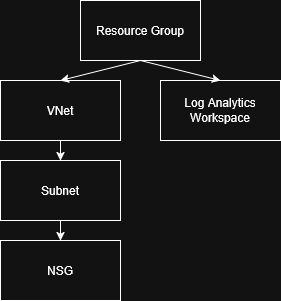

The diagram above was exported from draw.io. Its source (the exported page's mxGraphModel, read from the mxfile embedded in the PNG):
<mxGraphModel dx="1375" dy="759" grid="1" gridSize="10" guides="1" tooltips="1" connect="1" arrows="1" fold="1" page="1" pageScale="1" pageWidth="850" pageHeight="1100" math="0" shadow="0">
  <root>
    <mxCell id="0" />
    <mxCell id="1" parent="0" />
    <mxCell id="cOdmkLz0tM_SeTrKAOAl-2" parent="1" style="rounded=0;whiteSpace=wrap;html=1;" value="&lt;div&gt;Resource Group&lt;/div&gt;" vertex="1">
      <mxGeometry height="60" width="120" x="360" y="360" as="geometry" />
    </mxCell>
    <mxCell id="cOdmkLz0tM_SeTrKAOAl-3" parent="1" style="rounded=0;whiteSpace=wrap;html=1;" value="&lt;div&gt;VNet&lt;/div&gt;" vertex="1">
      <mxGeometry height="60" width="120" x="280" y="440" as="geometry" />
    </mxCell>
    <mxCell id="cOdmkLz0tM_SeTrKAOAl-4" parent="1" style="rounded=0;whiteSpace=wrap;html=1;" value="Subnet" vertex="1">
      <mxGeometry height="60" width="120" x="280" y="520" as="geometry" />
    </mxCell>
    <mxCell id="cOdmkLz0tM_SeTrKAOAl-6" parent="1" style="rounded=0;whiteSpace=wrap;html=1;" value="NSG" vertex="1">
      <mxGeometry height="60" width="120" x="280" y="600" as="geometry" />
    </mxCell>
    <mxCell id="cOdmkLz0tM_SeTrKAOAl-8" parent="1" style="rounded=0;whiteSpace=wrap;html=1;" value="Log Analytics Workspace" vertex="1">
      <mxGeometry height="60" width="120" x="440" y="440" as="geometry" />
    </mxCell>
    <mxCell id="cOdmkLz0tM_SeTrKAOAl-9" edge="1" parent="1" source="cOdmkLz0tM_SeTrKAOAl-2" style="endArrow=classic;html=1;rounded=0;entryX=0.5;entryY=0;entryDx=0;entryDy=0;exitX=0.5;exitY=1;exitDx=0;exitDy=0;" target="cOdmkLz0tM_SeTrKAOAl-3" value="">
      <mxGeometry height="50" relative="1" width="50" as="geometry">
        <mxPoint x="400" y="410" as="sourcePoint" />
        <mxPoint x="640" y="370" as="targetPoint" />
      </mxGeometry>
    </mxCell>
    <mxCell id="cOdmkLz0tM_SeTrKAOAl-10" edge="1" parent="1" source="cOdmkLz0tM_SeTrKAOAl-3" style="endArrow=classic;html=1;rounded=0;exitX=0.5;exitY=1;exitDx=0;exitDy=0;entryX=0.5;entryY=0;entryDx=0;entryDy=0;" target="cOdmkLz0tM_SeTrKAOAl-4" value="">
      <mxGeometry height="50" relative="1" width="50" as="geometry">
        <mxPoint x="400" y="410" as="sourcePoint" />
        <mxPoint x="450" y="360" as="targetPoint" />
      </mxGeometry>
    </mxCell>
    <mxCell id="cOdmkLz0tM_SeTrKAOAl-11" edge="1" parent="1" source="cOdmkLz0tM_SeTrKAOAl-4" style="endArrow=classic;html=1;rounded=0;exitX=0.5;exitY=1;exitDx=0;exitDy=0;entryX=0.5;entryY=0;entryDx=0;entryDy=0;" target="cOdmkLz0tM_SeTrKAOAl-6" value="">
      <mxGeometry height="50" relative="1" width="50" as="geometry">
        <mxPoint x="400" y="410" as="sourcePoint" />
        <mxPoint x="450" y="360" as="targetPoint" />
      </mxGeometry>
    </mxCell>
    <mxCell id="cOdmkLz0tM_SeTrKAOAl-17" edge="1" parent="1" source="cOdmkLz0tM_SeTrKAOAl-2" style="endArrow=classic;html=1;rounded=0;exitX=0.5;exitY=1;exitDx=0;exitDy=0;entryX=0.5;entryY=0;entryDx=0;entryDy=0;" target="cOdmkLz0tM_SeTrKAOAl-8" value="">
      <mxGeometry height="50" relative="1" width="50" as="geometry">
        <mxPoint x="400" y="560" as="sourcePoint" />
        <mxPoint x="480" y="440" as="targetPoint" />
      </mxGeometry>
    </mxCell>
  </root>
</mxGraphModel>